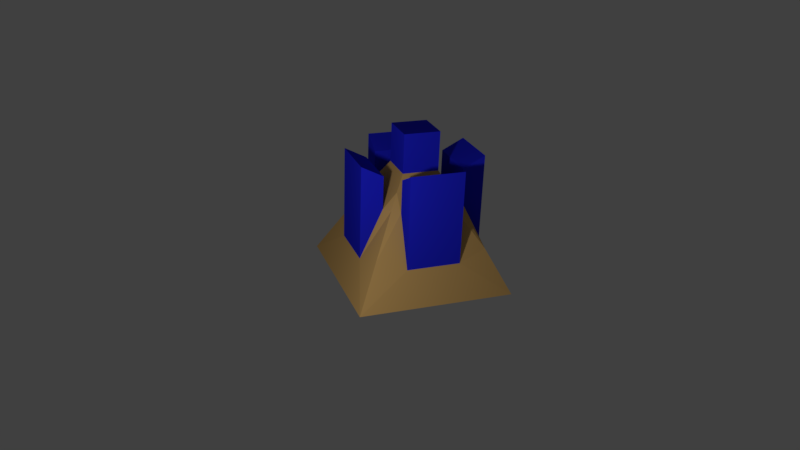 # Source: pyramid_m_Aztec.blend  (saved by Blender 2.78.0; exported with 4.5.12 LTS)
import bpy
from mathutils import Matrix  # noqa: F401  (used for matrix-valued properties, if any)

bpy.ops.wm.read_factory_settings(use_empty=True)
scene = bpy.context.scene
scene.name = 'Scene'

# ---- collections
col_collection_1 = bpy.data.collections.new('Collection 1'); scene.collection.children.link(col_collection_1)

# ---- materials (node trees are filled in below, after node groups)
mat_material = bpy.data.materials.new('Material')
mat_material.alpha_threshold = 0.0
mat_material.use_transparent_shadow = False
mat_material.roughness = 0.5
mat_material.line_color = (0.0, 0.0, 0.0, 1.0)
mat_material_001 = bpy.data.materials.new('Material.001')
mat_material_001.alpha_threshold = 0.0
mat_material_001.use_transparent_shadow = False
mat_material_001.diffuse_color = (0.01773, 0.02193, 0.8, 1.0)
mat_material_001.roughness = 0.5
mat_material_001.specular_intensity = 0.0
mat_material_002 = bpy.data.materials.new('Material.002')
mat_material_002.alpha_threshold = 0.0
mat_material_002.use_transparent_shadow = False
mat_material_002.diffuse_color = (0.6982, 0.4226, 0.143, 1.0)
mat_material_002.roughness = 0.5

# ---- material node trees

# ---- world
world_world = bpy.data.worlds.new('World'); scene.world = world_world
world_world.color = (0.05088, 0.05088, 0.05088)
world_world.use_sun_shadow = False
world_world.sun_shadow_jitter_overblur = 0.0
world_world.cycles.sampling_method = 'MANUAL'

# ---- cameras
cam_camera = bpy.data.cameras.new('Camera')
cam_camera.clip_end = 100.0
cam_camera.lens = 35.0
cam_camera.sensor_width = 32.0
cam_camera.sensor_height = 18.0
cam_camera.ortho_scale = 7.314
cam_camera.dof.focus_distance = 0.0
cam_camera.dof.aperture_fstop = 128.0

# ---- lights
light_point = bpy.data.lights.new('Point', 'POINT')
light_point.transmission_factor = 0.0
light_point.energy = 100.0
light_point.shadow_buffer_clip_start = 0.5
light_point.shadow_soft_size = 0.1
light_point.shadow_maximum_resolution = 0.006
light_point.use_absolute_resolution = True

# ---- meshes
me_cube = bpy.data.meshes.new('Cube')
me_cube.from_pydata([(1.0, 1.0, 0.0), (1.0, -1.0, 0.0), (-1.0, -1.0, 0.0), (-1.0, 1.0, 0.0), (-0.2335, 0.2335, 1.968), (-0.3459, 0.3459, 1.271), (0.3459, -0.3459, 1.271), (-0.3459, -0.3459, 1.271), (0.3459, 0.3459, 1.271), (-0.2335, 0.2335, 1.461), (-0.2335, -0.2335, 1.461), (0.2335, -0.2335, 1.461), (0.2335, 0.2335, 1.461), (0.5198, 0.3459, 1.069), (0.8047, 0.3459, 0.4346), (0.5198, -0.3459, 1.069), (0.8047, -0.3459, 0.4346), (-0.5198, -0.3459, 1.069), (0.3459, -0.5198, 1.069), (-0.5198, 0.3459, 1.069), (-0.3459, -0.5198, 1.069), (-0.3459, 0.5198, 1.069), (0.3459, 0.5198, 1.069), (-0.8047, -0.3459, 0.4346), (0.3459, -0.8047, 0.4346), (-0.8047, 0.3459, 0.4346), (-0.3459, 0.8047, 0.4346), (-0.3459, -0.8047, 0.4346), (0.3459, 0.8047, 0.4346), (-0.2335, -0.2335, 1.968), (0.2335, -0.2335, 1.968), (0.2335, 0.2335, 1.968), (0.3459, 0.8047, 1.645), (-0.3459, -0.8047, 1.645), (-0.3459, 0.8047, 1.645), (-0.8047, 0.3459, 1.645), (0.3459, -0.8047, 1.645), (-0.8047, -0.3459, 1.645), (0.3459, 0.5198, 1.498), (-0.3459, 0.5198, 1.498), (-0.3459, -0.5198, 1.498), (-0.5198, 0.3459, 1.498), (0.3459, -0.5198, 1.498), (-0.5198, -0.3459, 1.498), (0.8047, -0.3459, 1.645), (0.5198, -0.3459, 1.498), (0.8047, 0.3459, 1.645), (0.5198, 0.3459, 1.498), (0.7168, -0.7168, 0.5502), (0.7168, 0.7168, 0.5502), (-0.7168, 0.7168, 0.5502), (-0.7168, -0.7168, 0.5502), (0.4447, -0.4447, 1.079), (-0.4447, -0.4447, 1.079), (-0.4447, 0.4447, 1.079), (0.4447, 0.4447, 1.079)], [], [(0, 1, 2, 3), (7, 6, 11, 10), (9, 10, 29, 4), (6, 8, 12, 11), (5, 7, 10, 9), (11, 12, 31, 30), (9, 12, 8, 5), (10, 11, 30, 29), (12, 9, 4, 31), (3, 26, 28, 0), (0, 14, 16, 1), (1, 24, 27, 2), (2, 23, 25, 3), (13, 8, 6, 15), (22, 21, 5, 8), (20, 18, 6, 7), (5, 21, 54), (19, 17, 7, 5), (24, 48, 52, 18), (3, 25, 50), (23, 2, 51), (0, 28, 49), (14, 0, 49), (2, 27, 51), (1, 16, 48), (29, 30, 31, 4), (21, 22, 38, 39), (19, 25, 35, 41), (13, 15, 45, 47), (24, 18, 42, 36), (16, 14, 46, 44), (28, 26, 34, 32), (23, 17, 43, 37), (15, 16, 44, 45), (22, 28, 32, 38), (25, 23, 37, 35), (17, 19, 41, 43), (20, 27, 33, 40), (14, 13, 47, 46), (27, 24, 36, 33), (18, 20, 40, 42), (26, 21, 39, 34), (45, 44, 46, 47), (34, 39, 38, 32), (36, 42, 40, 33), (37, 43, 41, 35), (48, 16, 15, 52), (48, 24, 1), (49, 28, 22, 55), (49, 55, 13, 14), (50, 25, 19, 54), (50, 26, 3), (51, 27, 20, 53), (51, 53, 17, 23), (52, 15, 6), (18, 52, 6), (53, 20, 7), (17, 53, 7), (54, 21, 26, 50), (54, 19, 5), (13, 55, 8), (55, 22, 8)])
me_cube.polygons.foreach_set('material_index', [2, 2, 1, 2, 2, 1, 2, 1, 1, 2, 2, 2, 2, 2, 2, 2, 2, 2, 2, 2, 2, 2, 2, 2, 2, 1, 1, 1, 1, 1, 1, 1, 1, 1, 1, 1, 1, 1, 1, 1, 1, 1, 1, 1, 1, 1, 2, 2, 2, 2, 2, 2, 2, 2, 2, 2, 2, 2, 2, 2, 2, 2])
me_cube.materials.append(mat_material)
me_cube.materials.append(mat_material_001)
me_cube.materials.append(mat_material_002)
me_cube.use_remesh_preserve_volume = False
me_cube.use_remesh_preserve_attributes = False
me_cube.use_mirror_vertex_groups = False
me_cube.update()

# ---- objects
ob_point = bpy.data.objects.new('Point', light_point)
ob_cube = bpy.data.objects.new('Cube', me_cube)
ob_camera = bpy.data.objects.new('Camera', cam_camera)

# ---- transforms, parenting, visibility, modifiers, constraints
ob_point.location = (2.809, -2.066, 2.139)
ob_point.lineart.crease_threshold = 0.0
ob_cube.location = (0.0, 0.0, 0.0)
ob_cube.lock_rotations_4d = False
ob_cube.empty_display_type = 'ARROWS'
ob_cube.lineart.crease_threshold = 0.0
ob_camera.location = (9.576, -3.743, 5.344)
ob_camera.rotation_euler = (1.141, -0.03342, 1.228)
ob_camera.lock_rotations_4d = False
ob_camera.empty_display_type = 'ARROWS'
ob_camera.color = (0.0, 0.0, 0.0, 0.0)
ob_camera.display_type = 'WIRE'
ob_camera.lineart.crease_threshold = 0.0

# ---- collection membership
col_collection_1.objects.link(ob_point)
col_collection_1.objects.link(ob_cube)
col_collection_1.objects.link(ob_camera)

# ---- scene / render settings (as saved in the file)
scene.camera = ob_camera
scene.frame_start = 1; scene.frame_end = 250; scene.frame_set(1)
scene.render.engine = 'BLENDER_EEVEE_NEXT'
scene.render.resolution_x = 1280
scene.render.resolution_y = 720
scene.render.dither_intensity = 0.0
scene.cycles.use_denoising = False
scene.cycles.samples = 128
scene.cycles.sampling_pattern = 'TABULATED_SOBOL'
scene.cycles.light_sampling_threshold = 0.0
scene.cycles.use_adaptive_sampling = False
scene.cycles.use_light_tree = False
scene.cycles.blur_glossy = 0.0
scene.cycles.sample_clamp_indirect = 0.0
scene.view_settings.view_transform = 'Standard'
bpy.context.view_layer.update()

